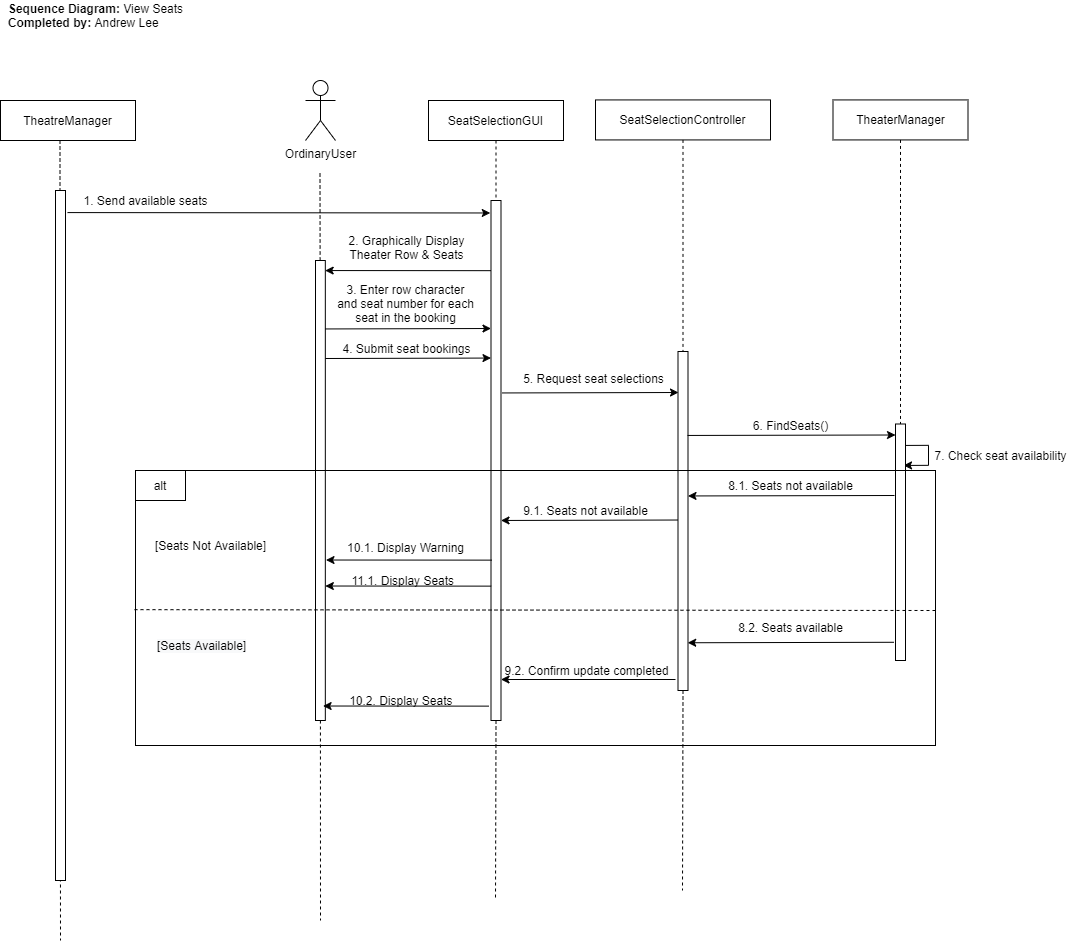

The diagram above was exported from draw.io. Its source (the exported page's mxGraphModel, read from the mxfile embedded in the PNG):
<mxGraphModel dx="315" dy="1000" grid="1" gridSize="10" guides="1" tooltips="1" connect="1" arrows="1" fold="1" page="1" pageScale="1" pageWidth="850" pageHeight="1100" math="0" shadow="0">
  <root>
    <mxCell id="0" />
    <mxCell id="1" parent="0" />
    <mxCell id="BjMYKMs3sp45NLUGFrZ1-263" value="&lt;b&gt;Sequence Diagram: &lt;/b&gt;View Seats&lt;br&gt;&lt;div style=&quot;text-align: left&quot;&gt;&lt;b&gt;Completed by: &lt;/b&gt;Andrew&amp;nbsp;Lee&lt;/div&gt;" style="text;html=1;align=center;verticalAlign=middle;resizable=0;points=[];autosize=1;fontStyle=0" vertex="1" parent="1">
      <mxGeometry x="1760" y="40" width="190" height="30" as="geometry" />
    </mxCell>
    <mxCell id="BjMYKMs3sp45NLUGFrZ1-264" value="" style="group" vertex="1" connectable="0" parent="1">
      <mxGeometry x="1760" y="120.00000000000011" width="1075.35" height="839.9999999999999" as="geometry" />
    </mxCell>
    <mxCell id="BjMYKMs3sp45NLUGFrZ1-212" style="edgeStyle=orthogonalEdgeStyle;rounded=0;orthogonalLoop=1;jettySize=auto;html=1;exitX=0.5;exitY=1;exitDx=0;exitDy=0;dashed=1;endArrow=none;endFill=0;" edge="1" parent="BjMYKMs3sp45NLUGFrZ1-264">
      <mxGeometry relative="1" as="geometry">
        <mxPoint x="60" y="859.9999999999999" as="targetPoint" />
        <mxPoint x="59.5" y="60.000000000000114" as="sourcePoint" />
        <Array as="points">
          <mxPoint x="60" y="269.9999999999999" />
          <mxPoint x="60" y="269.9999999999999" />
        </Array>
      </mxGeometry>
    </mxCell>
    <mxCell id="BjMYKMs3sp45NLUGFrZ1-213" value="OrdinaryUser" style="shape=umlActor;verticalLabelPosition=bottom;verticalAlign=top;html=1;outlineConnect=0;" vertex="1" parent="BjMYKMs3sp45NLUGFrZ1-264">
      <mxGeometry x="305" width="30" height="60" as="geometry" />
    </mxCell>
    <mxCell id="BjMYKMs3sp45NLUGFrZ1-214" value="" style="endArrow=none;dashed=1;html=1;" edge="1" parent="BjMYKMs3sp45NLUGFrZ1-264" source="BjMYKMs3sp45NLUGFrZ1-219">
      <mxGeometry width="50" height="50" relative="1" as="geometry">
        <mxPoint x="319" y="480.0000000000001" as="sourcePoint" />
        <mxPoint x="319.5" y="89.99999999999989" as="targetPoint" />
      </mxGeometry>
    </mxCell>
    <mxCell id="BjMYKMs3sp45NLUGFrZ1-215" value="SeatSelectionGUI" style="rounded=0;whiteSpace=wrap;html=1;" vertex="1" parent="BjMYKMs3sp45NLUGFrZ1-264">
      <mxGeometry x="428" y="20" width="135" height="40" as="geometry" />
    </mxCell>
    <mxCell id="BjMYKMs3sp45NLUGFrZ1-216" value="SeatSelectionController" style="rounded=0;whiteSpace=wrap;html=1;" vertex="1" parent="BjMYKMs3sp45NLUGFrZ1-264">
      <mxGeometry x="595" y="19.430000000000064" width="175" height="40" as="geometry" />
    </mxCell>
    <mxCell id="BjMYKMs3sp45NLUGFrZ1-217" value="TheaterManager" style="rounded=0;whiteSpace=wrap;html=1;" vertex="1" parent="BjMYKMs3sp45NLUGFrZ1-264">
      <mxGeometry x="832.5" y="19.430000000000064" width="135" height="40" as="geometry" />
    </mxCell>
    <mxCell id="BjMYKMs3sp45NLUGFrZ1-218" style="edgeStyle=none;rounded=0;orthogonalLoop=1;jettySize=auto;html=1;exitX=0.5;exitY=1;exitDx=0;exitDy=0;dashed=1;startArrow=none;startFill=0;startSize=6;endArrow=none;endFill=0;endSize=6;" edge="1" parent="BjMYKMs3sp45NLUGFrZ1-264" source="BjMYKMs3sp45NLUGFrZ1-219">
      <mxGeometry relative="1" as="geometry">
        <mxPoint x="320" y="839.9999999999999" as="targetPoint" />
      </mxGeometry>
    </mxCell>
    <mxCell id="BjMYKMs3sp45NLUGFrZ1-219" value="" style="rounded=0;whiteSpace=wrap;html=1;" vertex="1" parent="BjMYKMs3sp45NLUGFrZ1-264">
      <mxGeometry x="315" y="179.9999999999999" width="9.83" height="460" as="geometry" />
    </mxCell>
    <mxCell id="BjMYKMs3sp45NLUGFrZ1-220" style="edgeStyle=none;rounded=0;orthogonalLoop=1;jettySize=auto;html=1;exitX=0.5;exitY=1;exitDx=0;exitDy=0;dashed=1;startArrow=none;startFill=0;startSize=6;endArrow=none;endFill=0;endSize=6;" edge="1" parent="BjMYKMs3sp45NLUGFrZ1-264" source="BjMYKMs3sp45NLUGFrZ1-221">
      <mxGeometry relative="1" as="geometry">
        <mxPoint x="495" y="819.9999999999999" as="targetPoint" />
      </mxGeometry>
    </mxCell>
    <mxCell id="BjMYKMs3sp45NLUGFrZ1-221" value="" style="rounded=0;whiteSpace=wrap;html=1;" vertex="1" parent="BjMYKMs3sp45NLUGFrZ1-264">
      <mxGeometry x="490.5" y="119.99999999999989" width="10" height="520" as="geometry" />
    </mxCell>
    <mxCell id="BjMYKMs3sp45NLUGFrZ1-222" style="edgeStyle=orthogonalEdgeStyle;rounded=0;orthogonalLoop=1;jettySize=auto;html=1;exitX=0.5;exitY=1;exitDx=0;exitDy=0;dashed=1;endArrow=none;endFill=0;" edge="1" parent="BjMYKMs3sp45NLUGFrZ1-264" source="BjMYKMs3sp45NLUGFrZ1-215" target="BjMYKMs3sp45NLUGFrZ1-221">
      <mxGeometry relative="1" as="geometry">
        <mxPoint x="495.5" y="490.0000000000001" as="targetPoint" />
        <mxPoint x="495.5" y="60" as="sourcePoint" />
      </mxGeometry>
    </mxCell>
    <mxCell id="BjMYKMs3sp45NLUGFrZ1-223" value="" style="endArrow=classic;html=1;entryX=0.967;entryY=0.231;entryDx=0;entryDy=0;entryPerimeter=0;" edge="1" parent="BjMYKMs3sp45NLUGFrZ1-264">
      <mxGeometry width="50" height="50" relative="1" as="geometry">
        <mxPoint x="490.5" y="190.16999999999996" as="sourcePoint" />
        <mxPoint x="324.6700000000001" y="190.05999999999983" as="targetPoint" />
      </mxGeometry>
    </mxCell>
    <mxCell id="BjMYKMs3sp45NLUGFrZ1-224" value="3. Enter row character&lt;br&gt;and seat number for each&lt;br&gt;seat in the booking" style="text;html=1;align=center;verticalAlign=middle;resizable=0;points=[];autosize=1;" vertex="1" parent="BjMYKMs3sp45NLUGFrZ1-264">
      <mxGeometry x="330" y="198" width="150" height="50" as="geometry" />
    </mxCell>
    <mxCell id="BjMYKMs3sp45NLUGFrZ1-225" value="2. Graphically Display&lt;br&gt;Theater Row &amp;amp; Seats" style="text;html=1;align=center;verticalAlign=middle;resizable=0;points=[];autosize=1;" vertex="1" parent="BjMYKMs3sp45NLUGFrZ1-264">
      <mxGeometry x="340.5" y="152" width="130" height="30" as="geometry" />
    </mxCell>
    <mxCell id="BjMYKMs3sp45NLUGFrZ1-226" value="" style="endArrow=classic;html=1;entryX=0.017;entryY=0.729;entryDx=0;entryDy=0;entryPerimeter=0;" edge="1" parent="BjMYKMs3sp45NLUGFrZ1-264">
      <mxGeometry width="50" height="50" relative="1" as="geometry">
        <mxPoint x="324.8299999999999" y="277.9999999999999" as="sourcePoint" />
        <mxPoint x="490.5" y="277.55000000000007" as="targetPoint" />
      </mxGeometry>
    </mxCell>
    <mxCell id="BjMYKMs3sp45NLUGFrZ1-227" value="4. Submit seat bookings" style="text;html=1;align=center;verticalAlign=middle;resizable=0;points=[];autosize=1;" vertex="1" parent="BjMYKMs3sp45NLUGFrZ1-264">
      <mxGeometry x="335.5" y="257.9999999999999" width="140" height="20" as="geometry" />
    </mxCell>
    <mxCell id="BjMYKMs3sp45NLUGFrZ1-228" value="" style="endArrow=classic;html=1;entryX=0.017;entryY=0.729;entryDx=0;entryDy=0;entryPerimeter=0;" edge="1" parent="BjMYKMs3sp45NLUGFrZ1-264">
      <mxGeometry width="50" height="50" relative="1" as="geometry">
        <mxPoint x="324.8299999999999" y="248.4499999999997" as="sourcePoint" />
        <mxPoint x="490.5" y="247.9999999999999" as="targetPoint" />
      </mxGeometry>
    </mxCell>
    <mxCell id="BjMYKMs3sp45NLUGFrZ1-229" style="edgeStyle=none;rounded=0;orthogonalLoop=1;jettySize=auto;html=1;exitX=0.5;exitY=1;exitDx=0;exitDy=0;dashed=1;startArrow=none;startFill=0;startSize=6;endArrow=none;endFill=0;endSize=6;" edge="1" parent="BjMYKMs3sp45NLUGFrZ1-264" source="BjMYKMs3sp45NLUGFrZ1-230">
      <mxGeometry relative="1" as="geometry">
        <mxPoint x="682" y="809.9999999999999" as="targetPoint" />
      </mxGeometry>
    </mxCell>
    <mxCell id="BjMYKMs3sp45NLUGFrZ1-230" value="" style="rounded=0;whiteSpace=wrap;html=1;" vertex="1" parent="BjMYKMs3sp45NLUGFrZ1-264">
      <mxGeometry x="677.5" y="270.9999999999999" width="10" height="339" as="geometry" />
    </mxCell>
    <mxCell id="BjMYKMs3sp45NLUGFrZ1-231" style="edgeStyle=orthogonalEdgeStyle;rounded=0;orthogonalLoop=1;jettySize=auto;html=1;exitX=0.5;exitY=1;exitDx=0;exitDy=0;dashed=1;endArrow=none;endFill=0;" edge="1" parent="BjMYKMs3sp45NLUGFrZ1-264" source="BjMYKMs3sp45NLUGFrZ1-216" target="BjMYKMs3sp45NLUGFrZ1-230">
      <mxGeometry relative="1" as="geometry">
        <mxPoint x="682.5" y="489.4300000000002" as="targetPoint" />
        <mxPoint x="682.5" y="59.430000000000064" as="sourcePoint" />
      </mxGeometry>
    </mxCell>
    <mxCell id="BjMYKMs3sp45NLUGFrZ1-232" value="" style="endArrow=classic;html=1;" edge="1" parent="BjMYKMs3sp45NLUGFrZ1-264">
      <mxGeometry width="50" height="50" relative="1" as="geometry">
        <mxPoint x="501.5" y="312.4499999999997" as="sourcePoint" />
        <mxPoint x="678" y="311.9999999999999" as="targetPoint" />
      </mxGeometry>
    </mxCell>
    <mxCell id="BjMYKMs3sp45NLUGFrZ1-233" value="5. Request seat selections&lt;br&gt;" style="text;html=1;align=center;verticalAlign=middle;resizable=0;points=[];autosize=1;" vertex="1" parent="BjMYKMs3sp45NLUGFrZ1-264">
      <mxGeometry x="512.5" y="287.9999999999999" width="160" height="20" as="geometry" />
    </mxCell>
    <mxCell id="BjMYKMs3sp45NLUGFrZ1-234" value="7. Check seat availability" style="text;html=1;align=center;verticalAlign=middle;resizable=0;points=[];autosize=1;" vertex="1" parent="BjMYKMs3sp45NLUGFrZ1-264">
      <mxGeometry x="925.3499999999999" y="364.94000000000017" width="150" height="20" as="geometry" />
    </mxCell>
    <mxCell id="BjMYKMs3sp45NLUGFrZ1-235" style="edgeStyle=orthogonalEdgeStyle;rounded=0;orthogonalLoop=1;jettySize=auto;html=1;startArrow=none;startFill=0;startSize=6;endArrow=classic;endFill=1;endSize=6;exitX=1;exitY=0.5;exitDx=0;exitDy=0;" edge="1" parent="BjMYKMs3sp45NLUGFrZ1-264">
      <mxGeometry relative="1" as="geometry">
        <Array as="points">
          <mxPoint x="928.0300000000002" y="364.94000000000017" />
          <mxPoint x="928.0300000000002" y="384.94000000000017" />
        </Array>
        <mxPoint x="903" y="364.9400000000004" as="sourcePoint" />
        <mxPoint x="903.0300000000007" y="384.9400000000004" as="targetPoint" />
      </mxGeometry>
    </mxCell>
    <mxCell id="BjMYKMs3sp45NLUGFrZ1-236" value="" style="rounded=0;whiteSpace=wrap;html=1;" vertex="1" parent="BjMYKMs3sp45NLUGFrZ1-264">
      <mxGeometry x="895" y="343.4999999999999" width="10" height="236.5" as="geometry" />
    </mxCell>
    <mxCell id="BjMYKMs3sp45NLUGFrZ1-237" style="edgeStyle=orthogonalEdgeStyle;rounded=0;orthogonalLoop=1;jettySize=auto;html=1;exitX=0.5;exitY=1;exitDx=0;exitDy=0;dashed=1;endArrow=none;endFill=0;" edge="1" parent="BjMYKMs3sp45NLUGFrZ1-264" source="BjMYKMs3sp45NLUGFrZ1-217" target="BjMYKMs3sp45NLUGFrZ1-236">
      <mxGeometry relative="1" as="geometry">
        <mxPoint x="900" y="680.0000000000001" as="targetPoint" />
        <mxPoint x="900" y="59.430000000000064" as="sourcePoint" />
      </mxGeometry>
    </mxCell>
    <mxCell id="BjMYKMs3sp45NLUGFrZ1-238" value="alt" style="rounded=0;whiteSpace=wrap;html=1;" vertex="1" parent="BjMYKMs3sp45NLUGFrZ1-264">
      <mxGeometry x="135" y="390.0000000000001" width="50" height="30" as="geometry" />
    </mxCell>
    <mxCell id="BjMYKMs3sp45NLUGFrZ1-239" value="[Seats Not Available]" style="text;html=1;align=center;verticalAlign=middle;resizable=0;points=[];autosize=1;" vertex="1" parent="BjMYKMs3sp45NLUGFrZ1-264">
      <mxGeometry x="145" y="454.996603773585" width="130" height="20" as="geometry" />
    </mxCell>
    <mxCell id="BjMYKMs3sp45NLUGFrZ1-240" value="9.1. Seats not available" style="text;html=1;align=center;verticalAlign=middle;resizable=0;points=[];autosize=1;" vertex="1" parent="BjMYKMs3sp45NLUGFrZ1-264">
      <mxGeometry x="515" y="420.0000000000001" width="140" height="20" as="geometry" />
    </mxCell>
    <mxCell id="BjMYKMs3sp45NLUGFrZ1-241" value="" style="endArrow=none;html=1;startArrow=classic;startFill=1;endFill=0;" edge="1" parent="BjMYKMs3sp45NLUGFrZ1-264">
      <mxGeometry width="50" height="50" relative="1" as="geometry">
        <mxPoint x="500.5" y="439.97000000000014" as="sourcePoint" />
        <mxPoint x="677" y="439.5200000000003" as="targetPoint" />
      </mxGeometry>
    </mxCell>
    <mxCell id="BjMYKMs3sp45NLUGFrZ1-242" value="10.1. Display Warning&lt;br&gt;&amp;nbsp;" style="text;html=1;align=center;verticalAlign=middle;resizable=0;points=[];autosize=1;" vertex="1" parent="BjMYKMs3sp45NLUGFrZ1-264">
      <mxGeometry x="340" y="459.0000000000001" width="130" height="30" as="geometry" />
    </mxCell>
    <mxCell id="BjMYKMs3sp45NLUGFrZ1-243" value="" style="endArrow=classic;html=1;entryX=0.967;entryY=0.231;entryDx=0;entryDy=0;entryPerimeter=0;" edge="1" parent="BjMYKMs3sp45NLUGFrZ1-264">
      <mxGeometry width="50" height="50" relative="1" as="geometry">
        <mxPoint x="491.3299999999999" y="479.63" as="sourcePoint" />
        <mxPoint x="325.5" y="479.5200000000003" as="targetPoint" />
      </mxGeometry>
    </mxCell>
    <mxCell id="BjMYKMs3sp45NLUGFrZ1-244" value="11.1. Display Seats&amp;nbsp;" style="text;html=1;align=center;verticalAlign=middle;resizable=0;points=[];autosize=1;" vertex="1" parent="BjMYKMs3sp45NLUGFrZ1-264">
      <mxGeometry x="344.3299999999999" y="490.0000000000001" width="120" height="20" as="geometry" />
    </mxCell>
    <mxCell id="BjMYKMs3sp45NLUGFrZ1-245" value="" style="endArrow=classic;html=1;entryX=0.967;entryY=0.231;entryDx=0;entryDy=0;entryPerimeter=0;" edge="1" parent="BjMYKMs3sp45NLUGFrZ1-264">
      <mxGeometry width="50" height="50" relative="1" as="geometry">
        <mxPoint x="490.65999999999985" y="505.63" as="sourcePoint" />
        <mxPoint x="324.8299999999999" y="505.5200000000003" as="targetPoint" />
      </mxGeometry>
    </mxCell>
    <mxCell id="BjMYKMs3sp45NLUGFrZ1-246" value="6. FindSeats()" style="text;html=1;align=center;verticalAlign=middle;resizable=0;points=[];autosize=1;" vertex="1" parent="BjMYKMs3sp45NLUGFrZ1-264">
      <mxGeometry x="745.29" y="334.5000000000001" width="90" height="20" as="geometry" />
    </mxCell>
    <mxCell id="BjMYKMs3sp45NLUGFrZ1-247" value="" style="endArrow=classic;html=1;" edge="1" parent="BjMYKMs3sp45NLUGFrZ1-264">
      <mxGeometry width="50" height="50" relative="1" as="geometry">
        <mxPoint x="687" y="354.9499999999997" as="sourcePoint" />
        <mxPoint x="895" y="354.4999999999999" as="targetPoint" />
      </mxGeometry>
    </mxCell>
    <mxCell id="BjMYKMs3sp45NLUGFrZ1-248" value="8.1. Seats not available" style="text;html=1;align=center;verticalAlign=middle;resizable=0;points=[];autosize=1;" vertex="1" parent="BjMYKMs3sp45NLUGFrZ1-264">
      <mxGeometry x="720.29" y="395.0000000000001" width="140" height="20" as="geometry" />
    </mxCell>
    <mxCell id="BjMYKMs3sp45NLUGFrZ1-249" value="" style="endArrow=none;html=1;startArrow=classic;startFill=1;endFill=0;" edge="1" parent="BjMYKMs3sp45NLUGFrZ1-264">
      <mxGeometry width="50" height="50" relative="1" as="geometry">
        <mxPoint x="687.5" y="415.45000000000016" as="sourcePoint" />
        <mxPoint x="894" y="414.9999999999999" as="targetPoint" />
      </mxGeometry>
    </mxCell>
    <mxCell id="BjMYKMs3sp45NLUGFrZ1-250" value="8.2. Seats available" style="text;html=1;align=center;verticalAlign=middle;resizable=0;points=[];autosize=1;" vertex="1" parent="BjMYKMs3sp45NLUGFrZ1-264">
      <mxGeometry x="729.9899999999998" y="536.8000000000001" width="120" height="20" as="geometry" />
    </mxCell>
    <mxCell id="BjMYKMs3sp45NLUGFrZ1-251" value="" style="endArrow=none;html=1;startArrow=classic;startFill=1;endFill=0;entryX=-0.133;entryY=0.694;entryDx=0;entryDy=0;entryPerimeter=0;" edge="1" parent="BjMYKMs3sp45NLUGFrZ1-264">
      <mxGeometry width="50" height="50" relative="1" as="geometry">
        <mxPoint x="687.1999999999998" y="562.2499999999999" as="sourcePoint" />
        <mxPoint x="893.3699999999999" y="561.782" as="targetPoint" />
      </mxGeometry>
    </mxCell>
    <mxCell id="BjMYKMs3sp45NLUGFrZ1-252" value="&lt;span style=&quot;color: rgb(0 , 0 , 0) ; font-family: &amp;#34;helvetica&amp;#34; ; font-size: 12px ; font-style: normal ; font-weight: 400 ; letter-spacing: normal ; text-align: center ; text-indent: 0px ; text-transform: none ; word-spacing: 0px ; background-color: rgb(248 , 249 , 250) ; display: inline ; float: none&quot;&gt;[Seats Available]&lt;/span&gt;" style="text;whiteSpace=wrap;html=1;" vertex="1" parent="BjMYKMs3sp45NLUGFrZ1-264">
      <mxGeometry x="155" y="552.2199999999999" width="130" height="30" as="geometry" />
    </mxCell>
    <mxCell id="BjMYKMs3sp45NLUGFrZ1-253" value="" style="endArrow=none;dashed=1;html=1;exitX=-0.001;exitY=0.287;exitDx=0;exitDy=0;exitPerimeter=0;" edge="1" parent="BjMYKMs3sp45NLUGFrZ1-264">
      <mxGeometry width="50" height="50" relative="1" as="geometry">
        <mxPoint x="133.98999999999887" y="529.15" as="sourcePoint" />
        <mxPoint x="935" y="529.9999999999999" as="targetPoint" />
      </mxGeometry>
    </mxCell>
    <mxCell id="BjMYKMs3sp45NLUGFrZ1-254" value="9.2. Confirm update completed" style="text;html=1;align=center;verticalAlign=middle;resizable=0;points=[];autosize=1;" vertex="1" parent="BjMYKMs3sp45NLUGFrZ1-264">
      <mxGeometry x="495.5" y="580.0000000000001" width="180" height="20" as="geometry" />
    </mxCell>
    <mxCell id="BjMYKMs3sp45NLUGFrZ1-255" value="" style="endArrow=none;html=1;startArrow=classic;startFill=1;endFill=0;" edge="1" parent="BjMYKMs3sp45NLUGFrZ1-264">
      <mxGeometry width="50" height="50" relative="1" as="geometry">
        <mxPoint x="500.5" y="598.9999999999999" as="sourcePoint" />
        <mxPoint x="675" y="598.9999999999999" as="targetPoint" />
      </mxGeometry>
    </mxCell>
    <mxCell id="BjMYKMs3sp45NLUGFrZ1-256" value="10.2. Display Seats&amp;nbsp;" style="text;html=1;align=center;verticalAlign=middle;resizable=0;points=[];autosize=1;" vertex="1" parent="BjMYKMs3sp45NLUGFrZ1-264">
      <mxGeometry x="342.09000000000015" y="610.0000000000001" width="120" height="20" as="geometry" />
    </mxCell>
    <mxCell id="BjMYKMs3sp45NLUGFrZ1-257" value="" style="endArrow=classic;html=1;entryX=0.967;entryY=0.231;entryDx=0;entryDy=0;entryPerimeter=0;" edge="1" parent="BjMYKMs3sp45NLUGFrZ1-264">
      <mxGeometry width="50" height="50" relative="1" as="geometry">
        <mxPoint x="488.4200000000001" y="625.63" as="sourcePoint" />
        <mxPoint x="322.59000000000015" y="625.5200000000003" as="targetPoint" />
      </mxGeometry>
    </mxCell>
    <mxCell id="BjMYKMs3sp45NLUGFrZ1-258" value="TheatreManager" style="rounded=0;whiteSpace=wrap;html=1;" vertex="1" parent="BjMYKMs3sp45NLUGFrZ1-264">
      <mxGeometry y="20" width="135" height="40" as="geometry" />
    </mxCell>
    <mxCell id="BjMYKMs3sp45NLUGFrZ1-259" value="" style="rounded=0;whiteSpace=wrap;html=1;" vertex="1" parent="BjMYKMs3sp45NLUGFrZ1-264">
      <mxGeometry x="55" y="109.99999999999989" width="10" height="690" as="geometry" />
    </mxCell>
    <mxCell id="BjMYKMs3sp45NLUGFrZ1-260" value="" style="endArrow=none;html=1;startArrow=classic;startFill=1;endFill=0;exitX=-0.073;exitY=0.024;exitDx=0;exitDy=0;exitPerimeter=0;entryX=1.2;entryY=0.032;entryDx=0;entryDy=0;entryPerimeter=0;" edge="1" parent="BjMYKMs3sp45NLUGFrZ1-264" source="BjMYKMs3sp45NLUGFrZ1-221" target="BjMYKMs3sp45NLUGFrZ1-259">
      <mxGeometry width="50" height="50" relative="1" as="geometry">
        <mxPoint x="291.1700000000001" y="140.00199999999984" as="sourcePoint" />
        <mxPoint x="64" y="137.9999999999999" as="targetPoint" />
      </mxGeometry>
    </mxCell>
    <mxCell id="BjMYKMs3sp45NLUGFrZ1-261" value="1. Send available seats" style="text;html=1;align=center;verticalAlign=middle;resizable=0;points=[];autosize=1;" vertex="1" parent="BjMYKMs3sp45NLUGFrZ1-264">
      <mxGeometry x="75" y="110" width="140" height="20" as="geometry" />
    </mxCell>
    <mxCell id="BjMYKMs3sp45NLUGFrZ1-262" value="" style="rounded=0;whiteSpace=wrap;html=1;fillColor=none;" vertex="1" parent="BjMYKMs3sp45NLUGFrZ1-264">
      <mxGeometry x="135" y="389.9999999999999" width="800" height="275" as="geometry" />
    </mxCell>
  </root>
</mxGraphModel>